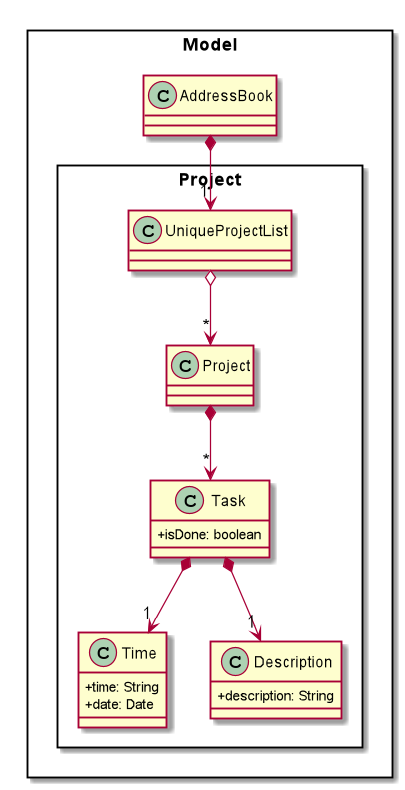

The diagram above was rendered by PlantUML. Its source (embedded in the PNG):
@startuml
skinparam classAttributeIconSize 0

Package Model <<Rectangle>> {
Class AddressBook
Package Project <<Rectangle>> {
Class Project
Class UniqueProjectList
Class Time
Class Description
Class Task {
+isDone: boolean
}
Class Time {
+time: String
+date: Date
}
Class Description {
+description: String
}
}
}

AddressBook *--> "1" UniqueProjectList
UniqueProjectList o--> "*" Project
Project *--> "*" Task
Task *--> "1" Time
Task *--> "1" Description
@enduml